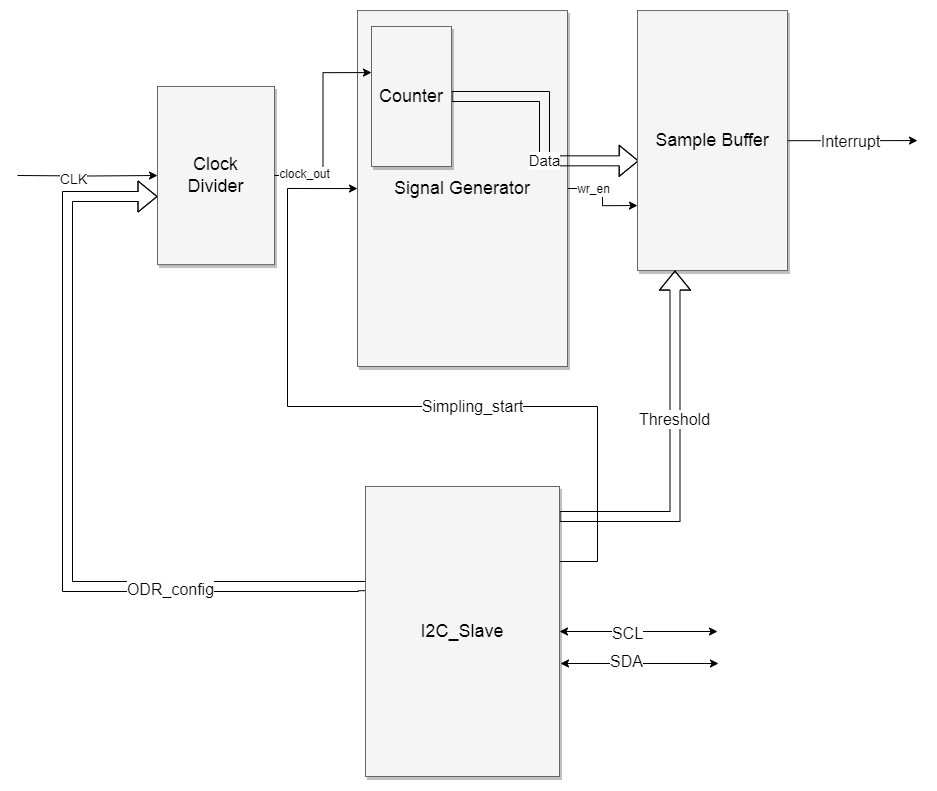

The diagram above was exported from draw.io. Its source (the exported page's mxGraphModel, read from the mxfile embedded in the PNG):
<mxGraphModel dx="1323" dy="735" grid="1" gridSize="10" guides="1" tooltips="1" connect="1" arrows="1" fold="1" page="1" pageScale="1.5" pageWidth="1169" pageHeight="826" background="none" math="0" shadow="0">
  <root>
    <mxCell id="0" style=";html=1;" />
    <mxCell id="1" style=";html=1;" parent="0" />
    <mxCell id="nthiC1LTjKHjtCSXP9zp-12" style="edgeStyle=orthogonalEdgeStyle;rounded=0;orthogonalLoop=1;jettySize=auto;html=1;entryX=0;entryY=0.75;entryDx=0;entryDy=0;" edge="1" parent="1" source="3a17f1ce550125da-2" target="nthiC1LTjKHjtCSXP9zp-11">
      <mxGeometry relative="1" as="geometry" />
    </mxCell>
    <mxCell id="nthiC1LTjKHjtCSXP9zp-14" value="wr_en" style="edgeLabel;html=1;align=center;verticalAlign=middle;resizable=0;points=[];" vertex="1" connectable="0" parent="nthiC1LTjKHjtCSXP9zp-12">
      <mxGeometry x="-0.4074" relative="1" as="geometry">
        <mxPoint as="offset" />
      </mxGeometry>
    </mxCell>
    <mxCell id="3a17f1ce550125da-2" value="Signal Generator" style="whiteSpace=wrap;html=1;shadow=1;fontSize=18;fillColor=#f5f5f5;strokeColor=#666666;align=center;" parent="1" vertex="1">
      <mxGeometry x="900" y="404.06" width="210" height="355.94" as="geometry" />
    </mxCell>
    <mxCell id="nthiC1LTjKHjtCSXP9zp-2" style="edgeStyle=orthogonalEdgeStyle;rounded=0;orthogonalLoop=1;jettySize=auto;html=1;" edge="1" parent="1" target="nthiC1LTjKHjtCSXP9zp-1">
      <mxGeometry relative="1" as="geometry">
        <mxPoint x="560" y="569" as="sourcePoint" />
      </mxGeometry>
    </mxCell>
    <mxCell id="nthiC1LTjKHjtCSXP9zp-7" value="&lt;font style=&quot;font-size: 14px;&quot;&gt;CLK&lt;/font&gt;" style="edgeLabel;html=1;align=center;verticalAlign=middle;resizable=0;points=[];" vertex="1" connectable="0" parent="nthiC1LTjKHjtCSXP9zp-2">
      <mxGeometry x="-0.2217" y="-3" relative="1" as="geometry">
        <mxPoint as="offset" />
      </mxGeometry>
    </mxCell>
    <mxCell id="nthiC1LTjKHjtCSXP9zp-1" value="Clock&lt;br&gt;Divider" style="whiteSpace=wrap;html=1;shadow=1;fontSize=18;fillColor=#f5f5f5;strokeColor=#666666;" vertex="1" parent="1">
      <mxGeometry x="700" y="480" width="117" height="178.12" as="geometry" />
    </mxCell>
    <mxCell id="nthiC1LTjKHjtCSXP9zp-3" style="edgeStyle=orthogonalEdgeStyle;rounded=0;orthogonalLoop=1;jettySize=auto;html=1;shape=flexArrow;exitX=-0.011;exitY=0.361;exitDx=0;exitDy=0;exitPerimeter=0;" edge="1" parent="1" source="nthiC1LTjKHjtCSXP9zp-15">
      <mxGeometry relative="1" as="geometry">
        <mxPoint x="700" y="590" as="targetPoint" />
        <mxPoint x="580" y="590" as="sourcePoint" />
        <Array as="points">
          <mxPoint x="906" y="980" />
          <mxPoint x="610" y="980" />
          <mxPoint x="610" y="590" />
        </Array>
      </mxGeometry>
    </mxCell>
    <mxCell id="nthiC1LTjKHjtCSXP9zp-24" value="&lt;font style=&quot;font-size: 16px;&quot;&gt;ODR_config&lt;/font&gt;" style="edgeLabel;html=1;align=center;verticalAlign=middle;resizable=0;points=[];" vertex="1" connectable="0" parent="nthiC1LTjKHjtCSXP9zp-3">
      <mxGeometry x="-0.4917" y="2" relative="1" as="geometry">
        <mxPoint as="offset" />
      </mxGeometry>
    </mxCell>
    <mxCell id="nthiC1LTjKHjtCSXP9zp-9" style="edgeStyle=orthogonalEdgeStyle;rounded=0;orthogonalLoop=1;jettySize=auto;html=1;shape=flexArrow;entryX=0.008;entryY=0.578;entryDx=0;entryDy=0;entryPerimeter=0;" edge="1" parent="1" source="nthiC1LTjKHjtCSXP9zp-4" target="nthiC1LTjKHjtCSXP9zp-11">
      <mxGeometry relative="1" as="geometry">
        <mxPoint x="1230" y="490" as="targetPoint" />
      </mxGeometry>
    </mxCell>
    <mxCell id="nthiC1LTjKHjtCSXP9zp-10" value="&lt;font style=&quot;font-size: 15px;&quot;&gt;Data&lt;/font&gt;" style="edgeLabel;html=1;align=center;verticalAlign=middle;resizable=0;points=[];" vertex="1" connectable="0" parent="nthiC1LTjKHjtCSXP9zp-9">
      <mxGeometry x="0.2432" y="1" relative="1" as="geometry">
        <mxPoint as="offset" />
      </mxGeometry>
    </mxCell>
    <mxCell id="nthiC1LTjKHjtCSXP9zp-4" value="Counter" style="whiteSpace=wrap;html=1;shadow=1;fontSize=18;fillColor=#f5f5f5;strokeColor=#666666;align=center;" vertex="1" parent="1">
      <mxGeometry x="914" y="420" width="80" height="140" as="geometry" />
    </mxCell>
    <mxCell id="nthiC1LTjKHjtCSXP9zp-5" style="edgeStyle=orthogonalEdgeStyle;rounded=0;orthogonalLoop=1;jettySize=auto;html=1;entryX=0;entryY=0.329;entryDx=0;entryDy=0;entryPerimeter=0;" edge="1" parent="1" source="nthiC1LTjKHjtCSXP9zp-1" target="nthiC1LTjKHjtCSXP9zp-4">
      <mxGeometry relative="1" as="geometry" />
    </mxCell>
    <mxCell id="nthiC1LTjKHjtCSXP9zp-6" value="clock_out" style="edgeLabel;html=1;align=center;verticalAlign=middle;resizable=0;points=[];" vertex="1" connectable="0" parent="nthiC1LTjKHjtCSXP9zp-5">
      <mxGeometry x="-0.8324" y="2" relative="1" as="geometry">
        <mxPoint x="12" as="offset" />
      </mxGeometry>
    </mxCell>
    <mxCell id="nthiC1LTjKHjtCSXP9zp-25" style="edgeStyle=orthogonalEdgeStyle;rounded=0;orthogonalLoop=1;jettySize=auto;html=1;" edge="1" parent="1" source="nthiC1LTjKHjtCSXP9zp-11">
      <mxGeometry relative="1" as="geometry">
        <mxPoint x="1460" y="534.06" as="targetPoint" />
      </mxGeometry>
    </mxCell>
    <mxCell id="nthiC1LTjKHjtCSXP9zp-26" value="&lt;font style=&quot;font-size: 16px;&quot;&gt;Interrupt&lt;/font&gt;" style="edgeLabel;html=1;align=center;verticalAlign=middle;resizable=0;points=[];" vertex="1" connectable="0" parent="nthiC1LTjKHjtCSXP9zp-25">
      <mxGeometry x="0.3659" y="-1" relative="1" as="geometry">
        <mxPoint x="-26" y="-1" as="offset" />
      </mxGeometry>
    </mxCell>
    <mxCell id="nthiC1LTjKHjtCSXP9zp-11" value="Sample Buffer" style="whiteSpace=wrap;html=1;shadow=1;fontSize=18;fillColor=#f5f5f5;strokeColor=#666666;align=center;" vertex="1" parent="1">
      <mxGeometry x="1180" y="404.06" width="150" height="260" as="geometry" />
    </mxCell>
    <mxCell id="nthiC1LTjKHjtCSXP9zp-16" style="edgeStyle=orthogonalEdgeStyle;rounded=0;orthogonalLoop=1;jettySize=auto;html=1;entryX=0.25;entryY=1;entryDx=0;entryDy=0;shape=flexArrow;" edge="1" parent="1" source="nthiC1LTjKHjtCSXP9zp-15" target="nthiC1LTjKHjtCSXP9zp-11">
      <mxGeometry relative="1" as="geometry">
        <Array as="points">
          <mxPoint x="1218" y="910" />
        </Array>
      </mxGeometry>
    </mxCell>
    <mxCell id="nthiC1LTjKHjtCSXP9zp-17" value="&lt;font style=&quot;font-size: 16px;&quot;&gt;Threshold&lt;/font&gt;" style="edgeLabel;html=1;align=center;verticalAlign=middle;resizable=0;points=[];" vertex="1" connectable="0" parent="nthiC1LTjKHjtCSXP9zp-16">
      <mxGeometry x="0.1794" y="1" relative="1" as="geometry">
        <mxPoint as="offset" />
      </mxGeometry>
    </mxCell>
    <mxCell id="nthiC1LTjKHjtCSXP9zp-18" style="edgeStyle=orthogonalEdgeStyle;rounded=0;orthogonalLoop=1;jettySize=auto;html=1;entryX=0;entryY=0.5;entryDx=0;entryDy=0;" edge="1" parent="1" source="nthiC1LTjKHjtCSXP9zp-15" target="3a17f1ce550125da-2">
      <mxGeometry relative="1" as="geometry">
        <Array as="points">
          <mxPoint x="1140" y="955" />
          <mxPoint x="1140" y="800" />
          <mxPoint x="830" y="800" />
          <mxPoint x="830" y="582" />
        </Array>
      </mxGeometry>
    </mxCell>
    <mxCell id="nthiC1LTjKHjtCSXP9zp-19" value="&lt;font style=&quot;font-size: 16px;&quot;&gt;Simpling_start&lt;/font&gt;" style="edgeLabel;html=1;align=center;verticalAlign=middle;resizable=0;points=[];" vertex="1" connectable="0" parent="nthiC1LTjKHjtCSXP9zp-18">
      <mxGeometry x="-0.1925" y="-1" relative="1" as="geometry">
        <mxPoint x="1" as="offset" />
      </mxGeometry>
    </mxCell>
    <mxCell id="nthiC1LTjKHjtCSXP9zp-20" style="edgeStyle=orthogonalEdgeStyle;rounded=0;orthogonalLoop=1;jettySize=auto;html=1;startArrow=classic;startFill=1;" edge="1" parent="1" source="nthiC1LTjKHjtCSXP9zp-15">
      <mxGeometry relative="1" as="geometry">
        <mxPoint x="1260" y="1025" as="targetPoint" />
      </mxGeometry>
    </mxCell>
    <mxCell id="nthiC1LTjKHjtCSXP9zp-22" value="&lt;font style=&quot;font-size: 16px;&quot;&gt;SCL&lt;/font&gt;" style="edgeLabel;html=1;align=center;verticalAlign=middle;resizable=0;points=[];" vertex="1" connectable="0" parent="nthiC1LTjKHjtCSXP9zp-20">
      <mxGeometry x="-0.1688" y="-1" relative="1" as="geometry">
        <mxPoint as="offset" />
      </mxGeometry>
    </mxCell>
    <mxCell id="nthiC1LTjKHjtCSXP9zp-15" value="I2C_Slave" style="whiteSpace=wrap;html=1;shadow=1;fontSize=18;fillColor=#f5f5f5;strokeColor=#666666;align=center;" vertex="1" parent="1">
      <mxGeometry x="908" y="880" width="194" height="290" as="geometry" />
    </mxCell>
    <mxCell id="nthiC1LTjKHjtCSXP9zp-21" style="edgeStyle=orthogonalEdgeStyle;rounded=0;orthogonalLoop=1;jettySize=auto;html=1;startArrow=classic;startFill=1;" edge="1" parent="1">
      <mxGeometry relative="1" as="geometry">
        <mxPoint x="1261" y="1057" as="targetPoint" />
        <mxPoint x="1103" y="1057" as="sourcePoint" />
      </mxGeometry>
    </mxCell>
    <mxCell id="nthiC1LTjKHjtCSXP9zp-23" value="&lt;font style=&quot;font-size: 16px;&quot;&gt;SDA&lt;/font&gt;" style="edgeLabel;html=1;align=center;verticalAlign=middle;resizable=0;points=[];" vertex="1" connectable="0" parent="nthiC1LTjKHjtCSXP9zp-21">
      <mxGeometry x="-0.2327" y="3" relative="1" as="geometry">
        <mxPoint x="5" as="offset" />
      </mxGeometry>
    </mxCell>
  </root>
</mxGraphModel>